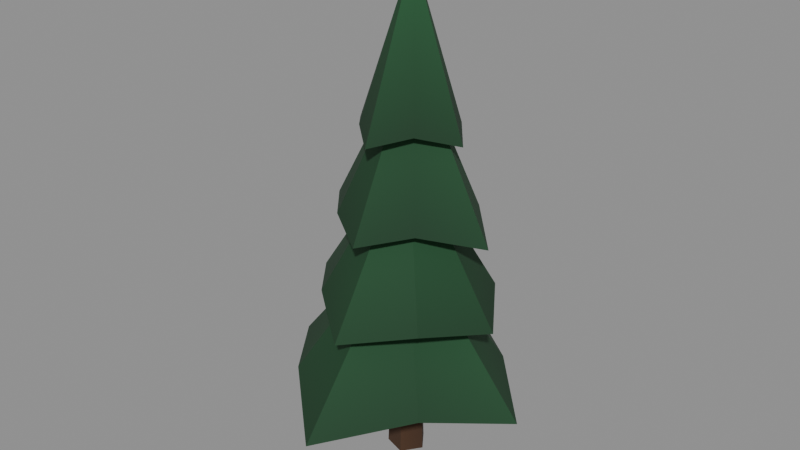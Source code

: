 # Source: tree_pine_a_lod1.blend  (saved by Blender 5.2.45; exported with 4.5.12 LTS)
import bpy
from mathutils import Matrix  # noqa: F401  (used for matrix-valued properties, if any)

bpy.ops.wm.read_factory_settings(use_empty=True)
scene = bpy.context.scene
scene.name = 'Scene'

# ---- materials (node trees are filled in below, after node groups)
mat_leaf_v = bpy.data.materials.new('leaf_v')
mat_bark_v = bpy.data.materials.new('bark_v')

# ---- material node trees
mat_leaf_v.use_nodes = True; mat_leaf_v.node_tree.nodes.clear()
_N = mat_leaf_v.node_tree.nodes; _L = mat_leaf_v.node_tree.links
n0 = _N.new('ShaderNodeBsdfPrincipled'); n0.name = 'Principled BSDF'; n0.location = (10, 300)
n0.inputs[2].default_value = 0.85
n0.inputs[10].default_value = 0.005
n1 = _N.new('ShaderNodeOutputMaterial'); n1.name = 'Material Output'; n1.location = (300, 300)
n2 = _N.new('ShaderNodeVertexColor'); n2.name = 'Color Attribute'; n2.location = (-450, -30)
_L.new(n0.outputs[0], n1.inputs[0])
_L.new(n2.outputs[0], n0.inputs[0])
n1.is_active_output = True
mat_bark_v.use_nodes = True; mat_bark_v.node_tree.nodes.clear()
_N = mat_bark_v.node_tree.nodes; _L = mat_bark_v.node_tree.links
n0 = _N.new('ShaderNodeBsdfPrincipled'); n0.name = 'Principled BSDF'; n0.location = (10, 300)
n0.inputs[2].default_value = 0.95
n0.inputs[10].default_value = 0.005
n1 = _N.new('ShaderNodeOutputMaterial'); n1.name = 'Material Output'; n1.location = (300, 300)
n2 = _N.new('ShaderNodeVertexColor'); n2.name = 'Color Attribute'; n2.location = (-450, -30)
_L.new(n0.outputs[0], n1.inputs[0])
_L.new(n2.outputs[0], n0.inputs[0])
n1.is_active_output = True

# ---- meshes
me_layer = bpy.data.meshes.new('layer')
me_layer.from_pydata([(1.067, -0.0004622, 0.6808), (1.067, -0.0004622, 0.6808), (1.067, -0.0004622, 0.6808), (1.067, -0.0004622, 0.6808), (0.5483, 0.5484, 0.7898), (0.5483, 0.5484, 0.7898), (0.5483, 0.5484, 0.7898), (0.5483, 0.5484, 0.7898), (-4.748e-05, 1.034, 0.6626), (-4.748e-05, 1.034, 0.6626), (-4.748e-05, 1.034, 0.6626), (-4.748e-05, 1.034, 0.6626), (-0.5798, 0.5811, 0.7832), (-0.5798, 0.5811, 0.7832), (-0.5798, 0.5811, 0.7832), (-0.5798, 0.5811, 0.7832), (-1.108, -0.0005919, 0.6706), (-1.108, -0.0005919, 0.6706), (-1.108, -0.0005919, 0.6706), (-1.108, -0.0005919, 0.6706), (-0.6219, -0.6216, 0.7883), (-0.6219, -0.6216, 0.7883), (-0.6219, -0.6216, 0.7883), (-0.6219, -0.6216, 0.7883), (0.001179, -1.183, 0.6496), (0.001179, -1.183, 0.6496), (0.001179, -1.183, 0.6496), (0.001179, -1.183, 0.6496), (0.569, -0.567, 0.7805), (0.569, -0.567, 0.7805), (0.569, -0.567, 0.7805), (0.569, -0.567, 0.7805), (-0.00611, -0.03759, 2.027), (-0.00611, -0.03759, 2.027), (-0.00611, -0.03759, 2.027), (-0.00611, -0.03759, 2.027), (-0.00611, -0.03759, 2.027), (-0.00611, -0.03759, 2.027), (-0.00611, -0.03759, 2.027), (-0.00611, -0.03759, 2.027), (2.465e-06, 6.816e-06, 0.8444), (2.465e-06, 6.816e-06, 0.8444), (2.465e-06, 6.816e-06, 0.8444), (2.465e-06, 6.816e-06, 0.8444), (2.465e-06, 6.816e-06, 0.8444), (2.465e-06, 6.816e-06, 0.8444), (2.465e-06, 6.816e-06, 0.8444), (2.465e-06, 6.816e-06, 0.8444)], [], [(0, 6, 34), (5, 9, 32), (11, 14, 36), (15, 18, 38), (19, 23, 39), (22, 27, 37), (25, 29, 33), (30, 1, 35), (7, 2, 46), (8, 4, 41), (13, 10, 44), (17, 12, 43), (20, 16, 42), (26, 21, 45), (28, 24, 40), (3, 31, 47)])
me_layer.polygons.foreach_set('use_smooth', [0, 0, 0, 0, 0, 0, 1, 0, 0, 0, 0, 0, 0, 0, 0, 0])
_ca = me_layer.color_attributes.new('Color', 'BYTE_COLOR', 'CORNER')
_ca.data.foreach_set('color', [0.008023, 0.05286, 0.01764, 1.0, 0.006995, 0.04667, 0.016, 1.0, 0.01161, 0.08866, 0.02843, 1.0, 0.006995, 0.04667, 0.016, 1.0, 0.007499, 0.04817, 0.01681, 1.0, 0.01161, 0.08866, 0.02843, 1.0, 0.007499, 0.04817, 0.01681, 1.0, 0.006512, 0.04231, 0.01444, 1.0, 0.01161, 0.08866, 0.02843, 1.0, 0.006512, 0.04231, 0.01444, 1.0, 0.006995, 0.04667, 0.016, 1.0, 0.01161, 0.08866, 0.02843, 1.0, 0.006995, 0.04667, 0.016, 1.0, 0.008023, 0.05286, 0.01764, 1.0, 0.01161, 0.08866, 0.02843, 1.0, 0.008023, 0.05286, 0.01764, 1.0, 0.006995, 0.04519, 0.01521, 1.0, 0.01161, 0.08866, 0.02843, 1.0, 0.006995, 0.04519, 0.01521, 1.0, 0.006512, 0.04231, 0.01444, 1.0, 0.01161, 0.08866, 0.02843, 1.0, 0.006512, 0.04231, 0.01444, 1.0, 0.008023, 0.05286, 0.01764, 1.0, 0.01161, 0.08866, 0.02843, 1.0, 0.006995, 0.04667, 0.016, 1.0, 0.008023, 0.05286, 0.01764, 1.0, 0.006049, 0.0356, 0.01229, 1.0, 0.007499, 0.04817, 0.01681, 1.0, 0.006995, 0.04667, 0.016, 1.0, 0.006049, 0.0356, 0.01229, 1.0, 0.006512, 0.04231, 0.01444, 1.0, 0.007499, 0.04817, 0.01681, 1.0, 0.006049, 0.0356, 0.01229, 1.0, 0.006995, 0.04667, 0.016, 1.0, 0.006512, 0.04231, 0.01444, 1.0, 0.006049, 0.0356, 0.01229, 1.0, 0.008023, 0.05286, 0.01764, 1.0, 0.006995, 0.04667, 0.016, 1.0, 0.006049, 0.0356, 0.01229, 1.0, 0.006995, 0.04519, 0.01521, 1.0, 0.008023, 0.05286, 0.01764, 1.0, 0.006049, 0.0356, 0.01229, 1.0, 0.006512, 0.04231, 0.01444, 1.0, 0.006995, 0.04519, 0.01521, 1.0, 0.006049, 0.0356, 0.01229, 1.0, 0.008023, 0.05286, 0.01764, 1.0, 0.006512, 0.04231, 0.01444, 1.0, 0.006049, 0.0356, 0.01229, 1.0])
me_layer.materials.append(mat_leaf_v)
me_layer.update()
me_layer.normals_split_custom_set([tuple(v) for v in zip(*[iter([0.6618, 0.5181, 0.5418, 0.6618, 0.5181, 0.5418, 0.6618, 0.5181, 0.5418, 0.4832, 0.6876, 0.542, 0.4832, 0.6876, 0.542, 0.4832, 0.6876, 0.542, -0.4379, 0.708, 0.554, -0.4379, 0.708, 0.554, -0.4379, 0.708, 0.554, -0.6666, 0.4978, 0.5549, -0.6666, 0.4978, 0.5549, -0.6666, 0.4978, 0.5549, -0.7016, -0.4435, 0.5577, -0.7016, -0.4435, 0.5577, -0.7016, -0.4435, 0.5577, -0.4833, -0.6745, 0.5581, -0.4833, -0.6745, 0.5581, -0.4833, -0.6745, 0.5581, 0.5647, -0.6333, 0.5293, 0.5647, -0.6333, 0.5293, 0.5647, -0.6333, 0.5293, 0.6812, -0.506, 0.529, 0.6812, -0.506, 0.529, 0.6812, -0.506, 0.529, -0.1513, 0.05305, -0.9871, -0.1513, 0.05305, -0.9871, -0.1513, 0.05305, -0.9871, 0.07497, -0.1727, -0.9821, 0.07497, -0.1727, -0.9821, 0.07497, -0.1727, -0.9821, -0.06944, -0.1728, -0.9825, -0.06944, -0.1728, -0.9825, -0.06944, -0.1728, -0.9825, 0.1548, 0.05049, -0.9867, 0.1548, 0.05049, -0.9867, 0.1548, 0.05049, -0.9867, 0.1547, -0.06579, -0.9858, 0.1547, -0.06579, -0.9858, 0.1547, -0.06579, -0.9858, -0.07314, 0.162, -0.9841, -0.07314, 0.162, -0.9841, -0.07314, 0.162, -0.9841, 0.0512, 0.1624, -0.9854, 0.0512, 0.1624, -0.9854, 0.0512, 0.1624, -0.9854, -0.1514, -0.04072, -0.9876, -0.1514, -0.04072, -0.9876, -0.1514, -0.04072, -0.9876])] * 3)])
me_layer_001 = bpy.data.meshes.new('layer.001')
me_layer_001.from_pydata([(0.8128, -0.0002372, 1.38), (0.8128, -0.0002372, 1.38), (0.8128, -0.0002372, 1.38), (0.8128, -0.0002372, 1.38), (0.483, 0.483, 1.476), (0.483, 0.483, 1.476), (0.483, 0.483, 1.476), (0.483, 0.483, 1.476), (-0.001117, 0.835, 1.349), (-0.001117, 0.835, 1.349), (-0.001117, 0.835, 1.349), (-0.001117, 0.835, 1.349), (-0.4515, 0.4513, 1.479), (-0.4515, 0.4513, 1.479), (-0.4515, 0.4513, 1.479), (-0.4515, 0.4513, 1.479), (-0.8724, -0.001023, 1.384), (-0.8724, -0.001023, 1.384), (-0.8724, -0.001023, 1.384), (-0.8724, -0.001023, 1.384), (-0.475, -0.4746, 1.484), (-0.475, -0.4746, 1.484), (-0.475, -0.4746, 1.484), (-0.475, -0.4746, 1.484), (-0.000285, -0.8434, 1.362), (-0.000285, -0.8434, 1.362), (-0.000285, -0.8434, 1.362), (-0.000285, -0.8434, 1.362), (0.5071, -0.5062, 1.465), (0.5071, -0.5062, 1.465), (0.5071, -0.5062, 1.465), (0.5071, -0.5062, 1.465), (0.02467, -0.03939, 2.694), (0.02467, -0.03939, 2.694), (0.02467, -0.03939, 2.694), (0.02467, -0.03939, 2.694), (0.02467, -0.03939, 2.694), (0.02467, -0.03939, 2.694), (0.02467, -0.03939, 2.694), (0.02467, -0.03939, 2.694), (-8.353e-05, -4.189e-05, 1.516), (-8.353e-05, -4.189e-05, 1.516), (-8.353e-05, -4.189e-05, 1.516), (-8.353e-05, -4.189e-05, 1.516), (-8.353e-05, -4.189e-05, 1.516), (-8.353e-05, -4.189e-05, 1.516), (-8.353e-05, -4.189e-05, 1.516), (-8.353e-05, -4.189e-05, 1.516)], [], [(0, 6, 34), (5, 9, 33), (11, 14, 37), (15, 18, 38), (19, 23, 39), (22, 27, 36), (25, 29, 32), (30, 1, 35), (7, 2, 46), (8, 4, 41), (13, 10, 45), (16, 12, 42), (20, 17, 43), (26, 21, 44), (28, 24, 40), (3, 31, 47)])
_ca = me_layer_001.color_attributes.new('Color', 'BYTE_COLOR', 'CORNER')
_ca.data.foreach_set('color', [0.006512, 0.04231, 0.01444, 1.0, 0.006512, 0.04231, 0.01444, 1.0, 0.01161, 0.08866, 0.02843, 1.0, 0.006512, 0.04231, 0.01444, 1.0, 0.006995, 0.04519, 0.016, 1.0, 0.01161, 0.08866, 0.02843, 1.0, 0.006995, 0.04519, 0.016, 1.0, 0.006995, 0.04519, 0.01521, 1.0, 0.01161, 0.08866, 0.02843, 1.0, 0.006995, 0.04519, 0.01521, 1.0, 0.007499, 0.04971, 0.01681, 1.0, 0.01161, 0.08866, 0.02843, 1.0, 0.007499, 0.04971, 0.01681, 1.0, 0.006512, 0.04231, 0.01444, 1.0, 0.01161, 0.08866, 0.02843, 1.0, 0.006512, 0.04231, 0.01444, 1.0, 0.007499, 0.04817, 0.016, 1.0, 0.01161, 0.08866, 0.02843, 1.0, 0.007499, 0.04817, 0.016, 1.0, 0.006995, 0.04374, 0.01521, 1.0, 0.01161, 0.08866, 0.02843, 1.0, 0.006995, 0.04374, 0.01521, 1.0, 0.006512, 0.04231, 0.01444, 1.0, 0.01161, 0.08866, 0.02843, 1.0, 0.006512, 0.04231, 0.01444, 1.0, 0.006512, 0.04231, 0.01444, 1.0, 0.006049, 0.03689, 0.01298, 1.0, 0.006995, 0.04519, 0.016, 1.0, 0.006512, 0.04231, 0.01444, 1.0, 0.006049, 0.03689, 0.01298, 1.0, 0.006995, 0.04519, 0.01521, 1.0, 0.006995, 0.04519, 0.016, 1.0, 0.006049, 0.03689, 0.01298, 1.0, 0.007499, 0.04971, 0.01681, 1.0, 0.006995, 0.04519, 0.01521, 1.0, 0.006049, 0.03689, 0.01298, 1.0, 0.006512, 0.04231, 0.01444, 1.0, 0.007499, 0.04971, 0.01681, 1.0, 0.006049, 0.03689, 0.01298, 1.0, 0.007499, 0.04817, 0.016, 1.0, 0.006512, 0.04231, 0.01444, 1.0, 0.006049, 0.03689, 0.01298, 1.0, 0.006995, 0.04374, 0.01521, 1.0, 0.007499, 0.04817, 0.016, 1.0, 0.006049, 0.03689, 0.01298, 1.0, 0.006512, 0.04231, 0.01444, 1.0, 0.006995, 0.04374, 0.01521, 1.0, 0.006049, 0.03689, 0.01298, 1.0])
me_layer_001.materials.append(mat_leaf_v)
me_layer_001.update()
me_layer_001.normals_split_custom_set([tuple(v) for v in zip(*[iter([0.7683, 0.4304, 0.4737, 0.7683, 0.4304, 0.4737, 0.7683, 0.4304, 0.4737, 0.4263, 0.7621, 0.4873, 0.4263, 0.7621, 0.4873, 0.4263, 0.7621, 0.4873, -0.4821, 0.7303, 0.484, -0.4821, 0.7303, 0.484, -0.4821, 0.7303, 0.484, -0.6883, 0.5376, 0.487, -0.6883, 0.5376, 0.487, -0.6883, 0.5376, 0.487, -0.72, -0.503, 0.4782, -0.72, -0.503, 0.4782, -0.72, -0.503, 0.4782, -0.4663, -0.7534, 0.4636, -0.4663, -0.7534, 0.4636, -0.4663, -0.7534, 0.4636, 0.4239, -0.7789, 0.4622, 0.4239, -0.7789, 0.4622, 0.4239, -0.7789, 0.4622, 0.791, -0.4004, 0.4626, 0.791, -0.4004, 0.4626, 0.791, -0.4004, 0.4626, -0.1638, 0.08308, -0.983, -0.1638, 0.08308, -0.983, -0.1638, 0.08308, -0.983, 0.1143, -0.1943, -0.9743, 0.1143, -0.1943, -0.9743, 0.1143, -0.1943, -0.9743, -0.116, -0.1945, -0.974, -0.116, -0.1945, -0.974, -0.116, -0.1945, -0.974, 0.149, 0.06952, -0.9864, 0.149, 0.06952, -0.9864, 0.149, 0.06952, -0.9864, 0.149, -0.08354, -0.9853, 0.149, -0.08354, -0.9853, 0.149, -0.08354, -0.9853, -0.1128, 0.1779, -0.9775, -0.1128, 0.1779, -0.9775, -0.1128, 0.1779, -0.9775, 0.07993, 0.1785, -0.9807, 0.07993, 0.1785, -0.9807, 0.07993, 0.1785, -0.9807, -0.164, -0.0656, -0.9843, -0.164, -0.0656, -0.9843, -0.164, -0.0656, -0.9843])] * 3)])
me_layer_002 = bpy.data.meshes.new('layer.002')
me_layer_002.from_pydata([(0.7429, -0.001882, 2.056), (0.7429, -0.001882, 2.056), (0.7429, -0.001882, 2.056), (0.7429, -0.001882, 2.056), (0.378, 0.3773, 2.163), (0.378, 0.3773, 2.163), (0.378, 0.3773, 2.163), (0.378, 0.3773, 2.163), (0.001637, 0.6131, 2.102), (0.001637, 0.6131, 2.102), (0.001637, 0.6131, 2.102), (0.001637, 0.6131, 2.102), (-0.3469, 0.3472, 2.158), (-0.3469, 0.3472, 2.158), (-0.3469, 0.3472, 2.158), (-0.3469, 0.3472, 2.158), (-0.7025, -0.0001946, 2.091), (-0.7025, -0.0001946, 2.091), (-0.7025, -0.0001946, 2.091), (-0.7025, -0.0001946, 2.091), (-0.3762, -0.3787, 2.143), (-0.3762, -0.3787, 2.143), (-0.3762, -0.3787, 2.143), (-0.3762, -0.3787, 2.143), (0.0003716, -0.6257, 2.074), (0.0003716, -0.6257, 2.074), (0.0003716, -0.6257, 2.074), (0.0003716, -0.6257, 2.074), (0.3421, -0.3423, 2.159), (0.3421, -0.3423, 2.159), (0.3421, -0.3423, 2.159), (0.3421, -0.3423, 2.159), (0.02831, 0.008424, 3.419), (0.02831, 0.008424, 3.419), (0.02831, 0.008424, 3.419), (0.02831, 0.008424, 3.419), (0.02831, 0.008424, 3.419), (0.02831, 0.008424, 3.419), (0.02831, 0.008424, 3.419), (0.02831, 0.008424, 3.419), (2.337e-05, -0.0001609, 2.22), (2.337e-05, -0.0001609, 2.22), (2.337e-05, -0.0001609, 2.22), (2.337e-05, -0.0001609, 2.22), (2.337e-05, -0.0001609, 2.22), (2.337e-05, -0.0001609, 2.22), (2.337e-05, -0.0001609, 2.22), (2.337e-05, -0.0001609, 2.22)], [], [(1, 6, 35), (5, 9, 32), (11, 14, 37), (15, 18, 38), (19, 23, 39), (22, 27, 36), (25, 29, 33), (30, 0, 34), (7, 2, 46), (8, 4, 40), (13, 10, 44), (17, 12, 43), (20, 16, 42), (26, 21, 45), (28, 24, 41), (3, 31, 47)])
me_layer_002.polygons.foreach_set('use_smooth', [0, 1, 0, 0, 0, 0, 0, 0, 0, 0, 0, 0, 0, 0, 0, 0])
_ca = me_layer_002.color_attributes.new('Color', 'BYTE_COLOR', 'CORNER')
_ca.data.foreach_set('color', [0.006995, 0.04667, 0.016, 1.0, 0.006995, 0.04519, 0.01521, 1.0, 0.01096, 0.08438, 0.02624, 1.0, 0.006995, 0.04519, 0.01521, 1.0, 0.006512, 0.04231, 0.01444, 1.0, 0.01096, 0.08438, 0.02624, 1.0, 0.006512, 0.04231, 0.01444, 1.0, 0.005605, 0.03434, 0.01229, 1.0, 0.01096, 0.08438, 0.02624, 1.0, 0.005605, 0.03434, 0.01229, 1.0, 0.006995, 0.04667, 0.016, 1.0, 0.01096, 0.08438, 0.02624, 1.0, 0.006995, 0.04667, 0.016, 1.0, 0.006512, 0.04092, 0.01444, 1.0, 0.01096, 0.08438, 0.02624, 1.0, 0.006512, 0.04092, 0.01444, 1.0, 0.006995, 0.04374, 0.01521, 1.0, 0.01096, 0.08438, 0.02624, 1.0, 0.006995, 0.04374, 0.01521, 1.0, 0.006049, 0.0382, 0.0137, 1.0, 0.01096, 0.08438, 0.02624, 1.0, 0.006049, 0.0382, 0.0137, 1.0, 0.006995, 0.04667, 0.016, 1.0, 0.01096, 0.08438, 0.02624, 1.0, 0.006995, 0.04519, 0.01521, 1.0, 0.006995, 0.04667, 0.016, 1.0, 0.005605, 0.0331, 0.01161, 1.0, 0.006512, 0.04231, 0.01444, 1.0, 0.006995, 0.04519, 0.01521, 1.0, 0.005605, 0.0331, 0.01161, 1.0, 0.005605, 0.03434, 0.01229, 1.0, 0.006512, 0.04231, 0.01444, 1.0, 0.005605, 0.0331, 0.01161, 1.0, 0.006995, 0.04667, 0.016, 1.0, 0.005605, 0.03434, 0.01229, 1.0, 0.005605, 0.0331, 0.01161, 1.0, 0.006512, 0.04092, 0.01444, 1.0, 0.006995, 0.04667, 0.016, 1.0, 0.005605, 0.0331, 0.01161, 1.0, 0.006995, 0.04374, 0.01521, 1.0, 0.006512, 0.04092, 0.01444, 1.0, 0.005605, 0.0331, 0.01161, 1.0, 0.006049, 0.0382, 0.0137, 1.0, 0.006995, 0.04374, 0.01521, 1.0, 0.005605, 0.0331, 0.01161, 1.0, 0.006995, 0.04667, 0.016, 1.0, 0.006049, 0.0382, 0.0137, 1.0, 0.005605, 0.0331, 0.01161, 1.0])
me_layer_002.materials.append(mat_leaf_v)
me_layer_002.update()
me_layer_002.normals_split_custom_set([tuple(v) for v in zip(*[iter([0.7188, 0.5869, 0.3727, 0.7188, 0.5869, 0.3727, 0.7188, 0.5869, 0.3727, 0.4507, 0.8147, 0.3649, 0.4507, 0.8147, 0.3649, 0.4507, 0.8147, 0.3649, -0.5269, 0.7683, 0.3634, -0.5269, 0.7683, 0.3634, -0.5269, 0.7683, 0.3634, -0.6839, 0.6275, 0.3723, -0.6839, 0.6275, 0.3723, -0.6839, 0.6275, 0.3723, -0.7209, -0.5657, 0.4004, -0.7209, -0.5657, 0.4004, -0.7209, -0.5657, 0.4004, -0.4548, -0.8018, 0.3877, -0.4548, -0.8018, 0.3877, -0.4548, -0.8018, 0.3877, 0.5455, -0.7623, 0.3482, 0.5455, -0.7623, 0.3482, 0.5455, -0.7623, 0.3482, 0.6569, -0.6679, 0.3497, 0.6569, -0.6679, 0.3497, 0.6569, -0.6679, 0.3497, -0.2143, 0.06787, -0.9744, -0.2143, 0.06787, -0.9744, -0.2143, 0.06787, -0.9744, 0.04186, -0.1896, -0.981, 0.04186, -0.1896, -0.981, 0.04186, -0.1896, -0.981, -0.01543, -0.1896, -0.9817, -0.01543, -0.1896, -0.9817, -0.01543, -0.1896, -0.9817, 0.1811, 0.006343, -0.9834, 0.1811, 0.006343, -0.9834, 0.1811, 0.006343, -0.9834, 0.1811, 0.01943, -0.9833, 0.1811, 0.01943, -0.9833, 0.1811, 0.01943, -0.9833, -0.02952, 0.2268, -0.9735, -0.02952, 0.2268, -0.9735, -0.02952, 0.2268, -0.9735, 0.0537, 0.2266, -0.9725, 0.0537, 0.2266, -0.9725, 0.0537, 0.2266, -0.9725, -0.2149, -0.04135, -0.9758, -0.2149, -0.04135, -0.9758, -0.2149, -0.04135, -0.9758])] * 3)])
me_layer_003 = bpy.data.meshes.new('layer.003')
me_layer_003.from_pydata([(0.4914, -5.242e-05, 2.785), (0.4914, -5.242e-05, 2.785), (0.4914, -5.242e-05, 2.785), (0.4914, -5.242e-05, 2.785), (0.2719, 0.2724, 2.837), (0.2719, 0.2724, 2.837), (0.2719, 0.2724, 2.837), (0.2719, 0.2724, 2.837), (-8.572e-05, 0.4862, 2.772), (-8.572e-05, 0.4862, 2.772), (-8.572e-05, 0.4862, 2.772), (-8.572e-05, 0.4862, 2.772), (-0.2839, 0.2831, 2.837), (-0.2839, 0.2831, 2.837), (-0.2839, 0.2831, 2.837), (-0.2839, 0.2831, 2.837), (-0.4669, -0.0009257, 2.776), (-0.4669, -0.0009257, 2.776), (-0.4669, -0.0009257, 2.776), (-0.4669, -0.0009257, 2.776), (-0.2536, -0.2536, 2.847), (-0.2536, -0.2536, 2.847), (-0.2536, -0.2536, 2.847), (-0.2536, -0.2536, 2.847), (0.0001663, -0.4799, 2.794), (0.0001663, -0.4799, 2.794), (0.0001663, -0.4799, 2.794), (0.0001663, -0.4799, 2.794), (0.2406, -0.2397, 2.864), (0.2406, -0.2397, 2.864), (0.2406, -0.2397, 2.864), (0.2406, -0.2397, 2.864), (0.02919, 0.006127, 4.08), (0.02919, 0.006127, 4.08), (0.02919, 0.006127, 4.08), (0.02919, 0.006127, 4.08), (0.02919, 0.006127, 4.08), (0.02919, 0.006127, 4.08), (0.02919, 0.006127, 4.08), (0.02919, 0.006127, 4.08), (0.0001789, -0.0003, 2.88), (0.0001789, -0.0003, 2.88), (0.0001789, -0.0003, 2.88), (0.0001789, -0.0003, 2.88), (0.0001789, -0.0003, 2.88), (0.0001789, -0.0003, 2.88), (0.0001789, -0.0003, 2.88), (0.0001789, -0.0003, 2.88)], [], [(1, 6, 35), (5, 9, 32), (11, 14, 36), (15, 19, 39), (18, 23, 38), (22, 27, 37), (25, 29, 33), (30, 0, 34), (7, 3, 47), (8, 4, 40), (13, 10, 45), (17, 12, 43), (20, 16, 42), (26, 21, 44), (28, 24, 41), (2, 31, 46)])
me_layer_003.polygons.foreach_set('use_smooth', [0, 0, 0, 0, 0, 0, 0, 0, 0, 0, 0, 1, 0, 0, 0, 0])
_ca = me_layer_003.color_attributes.new('Color', 'BYTE_COLOR', 'CORNER')
_ca.data.foreach_set('color', [0.006512, 0.04231, 0.01444, 1.0, 0.005605, 0.03434, 0.01229, 1.0, 0.01161, 0.09084, 0.02843, 1.0, 0.005605, 0.03434, 0.01229, 1.0, 0.006995, 0.04374, 0.01521, 1.0, 0.01161, 0.09084, 0.02843, 1.0, 0.006995, 0.04374, 0.01521, 1.0, 0.006049, 0.0382, 0.0137, 1.0, 0.01161, 0.09084, 0.02843, 1.0, 0.006049, 0.0382, 0.0137, 1.0, 0.006049, 0.03689, 0.01298, 1.0, 0.01161, 0.09084, 0.02843, 1.0, 0.006049, 0.03689, 0.01298, 1.0, 0.006512, 0.04092, 0.01444, 1.0, 0.01161, 0.09084, 0.02843, 1.0, 0.006512, 0.04092, 0.01444, 1.0, 0.006512, 0.04231, 0.01444, 1.0, 0.01161, 0.09084, 0.02843, 1.0, 0.006512, 0.04231, 0.01444, 1.0, 0.006049, 0.0382, 0.01298, 1.0, 0.01161, 0.09084, 0.02843, 1.0, 0.006049, 0.0382, 0.01298, 1.0, 0.006512, 0.04231, 0.01444, 1.0, 0.01161, 0.09084, 0.02843, 1.0, 0.005605, 0.03434, 0.01229, 1.0, 0.006512, 0.04231, 0.01444, 1.0, 0.005605, 0.03434, 0.01229, 1.0, 0.006995, 0.04374, 0.01521, 1.0, 0.005605, 0.03434, 0.01229, 1.0, 0.005605, 0.03434, 0.01229, 1.0, 0.006049, 0.0382, 0.0137, 1.0, 0.006995, 0.04374, 0.01521, 1.0, 0.005605, 0.03434, 0.01229, 1.0, 0.006049, 0.03689, 0.01298, 1.0, 0.006049, 0.0382, 0.0137, 1.0, 0.005605, 0.03434, 0.01229, 1.0, 0.006512, 0.04092, 0.01444, 1.0, 0.006049, 0.03689, 0.01298, 1.0, 0.005605, 0.03434, 0.01229, 1.0, 0.006512, 0.04231, 0.01444, 1.0, 0.006512, 0.04092, 0.01444, 1.0, 0.005605, 0.03434, 0.01229, 1.0, 0.006049, 0.0382, 0.01298, 1.0, 0.006512, 0.04231, 0.01444, 1.0, 0.005605, 0.03434, 0.01229, 1.0, 0.006512, 0.04231, 0.01444, 1.0, 0.006049, 0.0382, 0.01298, 1.0, 0.005605, 0.03434, 0.01229, 1.0])
me_layer_003.materials.append(mat_leaf_v)
me_layer_003.update()
me_layer_003.normals_split_custom_set([tuple(v) for v in zip(*[iter([0.7738, 0.5714, 0.2734, 0.7738, 0.5714, 0.2734, 0.7738, 0.5714, 0.2734, 0.5524, 0.7865, 0.2762, 0.5524, 0.7865, 0.2762, 0.5524, 0.7865, 0.2762, -0.506, 0.806, 0.3071, -0.506, 0.806, 0.3071, -0.506, 0.806, 0.3071, -0.8277, 0.4661, 0.3124, -0.8277, 0.4661, 0.3124, -0.8277, 0.4661, 0.3124, -0.769, -0.5668, 0.2957, -0.769, -0.5668, 0.2957, -0.769, -0.5668, 0.2957, -0.6011, -0.743, 0.2943, -0.6011, -0.743, 0.2943, -0.6011, -0.743, 0.2943, 0.6445, -0.7199, 0.2575, 0.6445, -0.7199, 0.2575, 0.6445, -0.7199, 0.2575, 0.7087, -0.6575, 0.256, 0.7087, -0.6575, 0.256, 0.7087, -0.6575, 0.256, -0.191, 0.03343, -0.981, -0.191, 0.03343, -0.981, -0.191, 0.03343, -0.981, 0.06142, -0.217, -0.9742, 0.06142, -0.217, -0.9742, 0.06142, -0.217, -0.9742, -0.06921, -0.2169, -0.9737, -0.06921, -0.2169, -0.9737, -0.06921, -0.2169, -0.9737, 0.2168, 0.0698, -0.9737, 0.2168, 0.0698, -0.9737, 0.2168, 0.0698, -0.9737, 0.2167, -0.08826, -0.9722, 0.2167, -0.08826, -0.9722, 0.2167, -0.08826, -0.9722, -0.04708, 0.1773, -0.983, -0.04708, 0.1773, -0.983, -0.04708, 0.1773, -0.983, 0.1083, 0.1765, -0.9783, 0.1083, 0.1765, -0.9783, 0.1083, 0.1765, -0.9783, -0.1896, -0.1229, -0.9741, -0.1896, -0.1229, -0.9741, -0.1896, -0.1229, -0.9741])] * 3)])
me_trunk = bpy.data.meshes.new('trunk')
me_trunk.from_pydata([(0.16, 0.0, 0.0), (0.16, 0.0, 0.0), (0.16, 0.0, 0.0), (0.04944, 0.1522, 0.0), (0.04944, 0.1522, 0.0), (0.04944, 0.1522, 0.0), (-0.1294, 0.09405, 0.0), (-0.1294, 0.09405, 0.0), (-0.1294, 0.09405, 0.0), (-0.1294, -0.09405, 0.0), (-0.1294, -0.09405, 0.0), (-0.1294, -0.09405, 0.0), (0.04944, -0.1522, 0.0), (0.04944, -0.1522, 0.0), (0.04944, -0.1522, 0.0), (0.1, 0.0, 1.62), (0.1, 0.0, 1.62), (0.1, 0.0, 1.62), (0.0309, 0.09511, 1.62), (0.0309, 0.09511, 1.62), (0.0309, 0.09511, 1.62), (-0.0809, 0.05878, 1.62), (-0.0809, 0.05878, 1.62), (-0.0809, 0.05878, 1.62), (-0.0809, -0.05878, 1.62), (-0.0809, -0.05878, 1.62), (-0.0809, -0.05878, 1.62), (0.0309, -0.09511, 1.62), (0.0309, -0.09511, 1.62), (0.0309, -0.09511, 1.62), (-7.451e-10, 0.0, 0.0), (-2.98e-09, -1.49e-09, 1.62)], [], [(2, 4, 19), (2, 19, 17), (5, 7, 22), (5, 22, 20), (8, 11, 26), (8, 26, 23), (10, 14, 29), (10, 29, 25), (13, 1, 16), (13, 16, 28), (30, 3, 0), (30, 6, 3), (30, 9, 6), (30, 12, 9), (30, 0, 12), (15, 18, 31), (18, 21, 31), (21, 24, 31), (24, 27, 31), (27, 15, 31)])
me_trunk.polygons.foreach_set('use_smooth', [0, 0, 0, 0, 0, 0, 0, 0, 0, 1, 0, 0, 0, 0, 0, 0, 0, 0, 0, 0])
_ca = me_trunk.color_attributes.new('Color', 'BYTE_COLOR', 'CORNER')
_ca.data.foreach_set('color', [0.05127, 0.02315, 0.01096, 1.0, 0.0865, 0.03955, 0.01681, 1.0, 0.06848, 0.03071, 0.0137, 1.0, 0.05127, 0.02315, 0.01096, 1.0, 0.06848, 0.03071, 0.0137, 1.0, 0.05781, 0.02624, 0.01161, 1.0, 0.0865, 0.03955, 0.01681, 1.0, 0.0648, 0.02956, 0.01298, 1.0, 0.0648, 0.02956, 0.01298, 1.0, 0.0865, 0.03955, 0.01681, 1.0, 0.0648, 0.02956, 0.01298, 1.0, 0.06848, 0.03071, 0.0137, 1.0, 0.0648, 0.02956, 0.01298, 1.0, 0.06663, 0.03071, 0.0137, 1.0, 0.08228, 0.03689, 0.016, 1.0, 0.0648, 0.02956, 0.01298, 1.0, 0.08228, 0.03689, 0.016, 1.0, 0.0648, 0.02956, 0.01298, 1.0, 0.06663, 0.03071, 0.0137, 1.0, 0.06663, 0.03071, 0.0137, 1.0, 0.07227, 0.0319, 0.01444, 1.0, 0.06663, 0.03071, 0.0137, 1.0, 0.07227, 0.0319, 0.01444, 1.0, 0.08228, 0.03689, 0.016, 1.0, 0.06663, 0.03071, 0.0137, 1.0, 0.05127, 0.02315, 0.01096, 1.0, 0.05781, 0.02624, 0.01161, 1.0, 0.06663, 0.03071, 0.0137, 1.0, 0.05781, 0.02624, 0.01161, 1.0, 0.07227, 0.0319, 0.01444, 1.0, 0.06663, 0.03071, 0.0137, 1.0, 0.0865, 0.03955, 0.01681, 1.0, 0.05127, 0.02315, 0.01096, 1.0, 0.06663, 0.03071, 0.0137, 1.0, 0.0648, 0.02956, 0.01298, 1.0, 0.0865, 0.03955, 0.01681, 1.0, 0.06663, 0.03071, 0.0137, 1.0, 0.06663, 0.03071, 0.0137, 1.0, 0.0648, 0.02956, 0.01298, 1.0, 0.06663, 0.03071, 0.0137, 1.0, 0.06663, 0.03071, 0.0137, 1.0, 0.06663, 0.03071, 0.0137, 1.0, 0.06663, 0.03071, 0.0137, 1.0, 0.05127, 0.02315, 0.01096, 1.0, 0.06663, 0.03071, 0.0137, 1.0, 0.05781, 0.02624, 0.01161, 1.0, 0.06848, 0.03071, 0.0137, 1.0, 0.04519, 0.02122, 0.009721, 1.0, 0.06848, 0.03071, 0.0137, 1.0, 0.0648, 0.02956, 0.01298, 1.0, 0.04519, 0.02122, 0.009721, 1.0, 0.0648, 0.02956, 0.01298, 1.0, 0.08228, 0.03689, 0.016, 1.0, 0.04519, 0.02122, 0.009721, 1.0, 0.08228, 0.03689, 0.016, 1.0, 0.07227, 0.0319, 0.01444, 1.0, 0.04519, 0.02122, 0.009721, 1.0, 0.07227, 0.0319, 0.01444, 1.0, 0.05781, 0.02624, 0.01161, 1.0, 0.04519, 0.02122, 0.009721, 1.0])
me_trunk.materials.append(mat_bark_v)
me_trunk.update()
me_trunk.normals_split_custom_set([tuple(v) for v in zip(*[iter([0.8087, 0.5875, 0.02995, 0.8087, 0.5875, 0.02995, 0.8087, 0.5875, 0.02995, 0.8087, 0.5875, 0.02995, 0.8087, 0.5875, 0.02995, 0.8087, 0.5875, 0.02995, -0.3089, 0.9506, 0.02995, -0.3089, 0.9506, 0.02995, -0.3089, 0.9506, 0.02995, -0.3089, 0.9506, 0.02995, -0.3089, 0.9506, 0.02995, -0.3089, 0.9506, 0.02995, -0.9996, 0.0, 0.02995, -0.9996, 0.0, 0.02995, -0.9996, 0.0, 0.02995, -0.9996, 0.0, 0.02995, -0.9996, 0.0, 0.02995, -0.9996, 0.0, 0.02995, -0.3089, -0.9506, 0.02995, -0.3089, -0.9506, 0.02995, -0.3089, -0.9506, 0.02995, -0.3089, -0.9506, 0.02995, -0.3089, -0.9506, 0.02995, -0.3089, -0.9506, 0.02995, 0.8087, -0.5875, 0.02995, 0.8087, -0.5875, 0.02995, 0.8087, -0.5875, 0.02995, 0.8087, -0.5875, 0.02995, 0.8087, -0.5875, 0.02995, 0.8087, -0.5875, 0.02995, 0.0, 0.0, -1.0, 0.0, 0.0, -1.0, 0.0, 0.0, -1.0, 0.0, 0.0, -1.0, 0.0, 0.0, -1.0, 0.0, 0.0, -1.0, 0.0, 0.0, -1.0, 0.0, 0.0, -1.0, 0.0, 0.0, -1.0, 0.0, 0.0, -1.0, 0.0, 0.0, -1.0, 0.0, 0.0, -1.0, 0.0, 0.0, -1.0, 0.0, 0.0, -1.0, 0.0, 0.0, -1.0, 0.0, 8.661e-07, 1.0, 0.0, 8.661e-07, 1.0, 0.0, 8.661e-07, 1.0, 0.0, 1.401e-06, 1.0, 0.0, 1.401e-06, 1.0, 0.0, 1.401e-06, 1.0, -3.134e-06, 0.0, 1.0, -3.134e-06, 0.0, 1.0, -3.134e-06, 0.0, 1.0, 0.0, -1.401e-06, 1.0, 0.0, -1.401e-06, 1.0, 0.0, -1.401e-06, 1.0, 5.076e-07, -8.661e-07, 1.0, 5.076e-07, -8.661e-07, 1.0, 5.076e-07, -8.661e-07, 1.0])] * 3)])

# ---- objects
ob_layer = bpy.data.objects.new('layer', me_layer)
ob_layer_001 = bpy.data.objects.new('layer.001', me_layer_001)
ob_layer_002 = bpy.data.objects.new('layer.002', me_layer_002)
ob_layer_003 = bpy.data.objects.new('layer.003', me_layer_003)
ob_trunk = bpy.data.objects.new('trunk', me_trunk)

# ---- transforms, parenting, visibility, modifiers, constraints
ob_layer.location = (0.0, 0.0, 0.0)
ob_layer.rotation_mode = 'QUATERNION'
ob_layer.rotation_quaternion = (1.0, 0.0, 0.0, 0.0)
ob_layer_001.location = (0.0, 0.0, 0.0)
ob_layer_001.rotation_mode = 'QUATERNION'
ob_layer_001.rotation_quaternion = (1.0, 0.0, 0.0, 0.0)
ob_layer_002.location = (0.0, 0.0, 0.0)
ob_layer_002.rotation_mode = 'QUATERNION'
ob_layer_002.rotation_quaternion = (1.0, 0.0, 0.0, 0.0)
ob_layer_003.location = (0.0, 0.0, 0.0)
ob_layer_003.rotation_mode = 'QUATERNION'
ob_layer_003.rotation_quaternion = (1.0, 0.0, 0.0, 0.0)
ob_trunk.location = (0.0, 0.0, 0.0)
ob_trunk.rotation_mode = 'QUATERNION'
ob_trunk.rotation_quaternion = (1.0, 0.0, 0.0, 0.0)

# ---- collection membership
scene.collection.objects.link(ob_layer)
scene.collection.objects.link(ob_layer_001)
scene.collection.objects.link(ob_layer_002)
scene.collection.objects.link(ob_layer_003)
scene.collection.objects.link(ob_trunk)

# ---- scene / render settings (as saved in the file)
scene.frame_start = 1; scene.frame_end = 250; scene.frame_set(1)
scene.render.engine = 'BLENDER_EEVEE_NEXT'
scene.render.bake_bias = 0.0
scene.render.bake_samples = 0
scene.render.compositor_device = 'GPU'
scene.eevee.use_volume_custom_range = False
scene.eevee.fast_gi_thickness_near = 0.1
scene.eevee.fast_gi_thickness_far = 0.0
scene.eevee.ray_tracing_options.screen_trace_thickness = 0.1
bpy.context.view_layer.update()

# ---- added for rendering (the .blend has no active camera and no usable light): camera, sun + grey world if the file has none
cam_auto = bpy.data.cameras.new('AutoCamera')
cam_auto.lens = 50.0
cam_auto.sensor_width = 36.0
cam_auto.clip_end = 1000.0
ob_auto_camera = bpy.data.objects.new('AutoCamera', cam_auto)
scene.collection.objects.link(ob_auto_camera)
ob_auto_camera.location = (4.72392, -5.76746, 5.83551)
ob_auto_camera.rotation_euler = (1.09748, -7.21219e-08, 0.694738)
scene.camera = ob_auto_camera
light_auto_sun = bpy.data.lights.new('AutoSun', 'SUN')
light_auto_sun.energy = 3.0
light_auto_sun.angle = 0.0523599
ob_auto_sun = bpy.data.objects.new('AutoSun', light_auto_sun)
scene.collection.objects.link(ob_auto_sun)
ob_auto_sun.rotation_euler = (0.872665, 0.174533, 0.523599)
if scene.world is None:
    world_auto = bpy.data.worlds.new('AutoWorld')
    world_auto.color = (0.3, 0.3, 0.3)
    scene.world = world_auto
bpy.context.view_layer.update()
